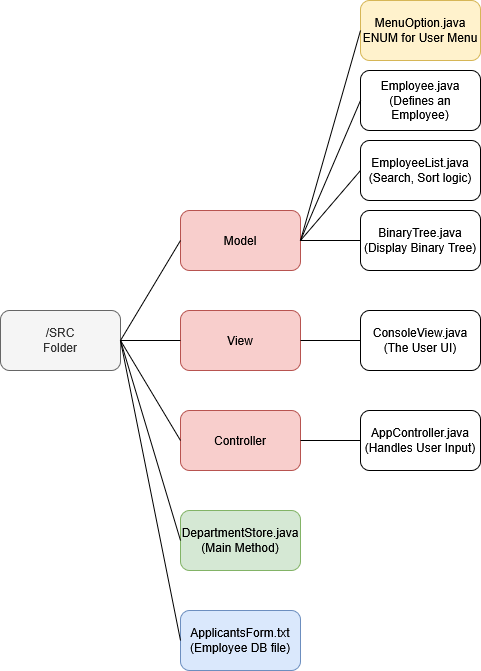

The diagram above was exported from draw.io. Its source (the exported page's mxGraphModel, read from the mxfile embedded in the PNG):
<mxGraphModel dx="983" dy="537" grid="1" gridSize="10" guides="1" tooltips="1" connect="1" arrows="1" fold="1" page="1" pageScale="1" pageWidth="850" pageHeight="1100" math="0" shadow="0">
  <root>
    <mxCell id="0" />
    <mxCell id="1" parent="0" />
    <mxCell id="XUz9GvimUofmCTgHAhmL-1" parent="1" style="rounded=1;whiteSpace=wrap;html=1;fillColor=#d5e8d4;strokeColor=#82b366;" value="DepartmentStore.java&lt;br&gt;(Main Method)" vertex="1">
      <mxGeometry height="60" width="120" x="290" y="520" as="geometry" />
    </mxCell>
    <mxCell id="XUz9GvimUofmCTgHAhmL-2" parent="1" style="rounded=1;whiteSpace=wrap;html=1;fillColor=#f8cecc;strokeColor=#b85450;" value="View" vertex="1">
      <mxGeometry height="60" width="120" x="290" y="320" as="geometry" />
    </mxCell>
    <mxCell id="XUz9GvimUofmCTgHAhmL-3" parent="1" style="rounded=1;whiteSpace=wrap;html=1;fillColor=#f8cecc;strokeColor=#b85450;" value="Model" vertex="1">
      <mxGeometry height="60" width="120" x="290" y="220" as="geometry" />
    </mxCell>
    <mxCell id="XUz9GvimUofmCTgHAhmL-4" parent="1" style="rounded=1;whiteSpace=wrap;html=1;fillColor=#f8cecc;strokeColor=#b85450;" value="Controller" vertex="1">
      <mxGeometry height="60" width="120" x="290" y="420" as="geometry" />
    </mxCell>
    <mxCell id="XUz9GvimUofmCTgHAhmL-5" parent="1" style="rounded=1;whiteSpace=wrap;html=1;fillColor=#dae8fc;strokeColor=#6c8ebf;" value="ApplicantsForm.txt&lt;br&gt;(Employee DB file)" vertex="1">
      <mxGeometry height="60" width="120" x="290" y="620" as="geometry" />
    </mxCell>
    <mxCell id="XUz9GvimUofmCTgHAhmL-6" parent="1" style="rounded=1;whiteSpace=wrap;html=1;fillColor=#f5f5f5;fontColor=#333333;strokeColor=#666666;" value="/SRC&lt;br&gt;Folder" vertex="1">
      <mxGeometry height="60" width="120" x="110" y="320" as="geometry" />
    </mxCell>
    <mxCell id="XUz9GvimUofmCTgHAhmL-7" parent="1" style="rounded=1;whiteSpace=wrap;html=1;" value="Employee.java&lt;br&gt;(Defines an Employee)" vertex="1">
      <mxGeometry height="60" width="120" x="470" y="80" as="geometry" />
    </mxCell>
    <mxCell id="XUz9GvimUofmCTgHAhmL-8" parent="1" style="rounded=1;whiteSpace=wrap;html=1;" value="BinaryTree.java&lt;br&gt;(Display Binary Tree)" vertex="1">
      <mxGeometry height="60" width="120" x="470" y="220" as="geometry" />
    </mxCell>
    <mxCell id="XUz9GvimUofmCTgHAhmL-9" parent="1" style="rounded=1;whiteSpace=wrap;html=1;" value="EmployeeList.java&lt;br&gt;(Search, Sort logic)" vertex="1">
      <mxGeometry height="60" width="120" x="470" y="150" as="geometry" />
    </mxCell>
    <mxCell id="XUz9GvimUofmCTgHAhmL-10" parent="1" style="rounded=1;whiteSpace=wrap;html=1;" value="ConsoleView.java&lt;br&gt;(The User UI)" vertex="1">
      <mxGeometry height="60" width="120" x="470" y="320" as="geometry" />
    </mxCell>
    <mxCell id="XUz9GvimUofmCTgHAhmL-11" parent="1" style="rounded=1;whiteSpace=wrap;html=1;" value="AppController.java&lt;br&gt;(Handles User Input)" vertex="1">
      <mxGeometry height="60" width="120" x="470" y="420" as="geometry" />
    </mxCell>
    <mxCell id="XUz9GvimUofmCTgHAhmL-12" parent="1" style="rounded=1;whiteSpace=wrap;html=1;fillColor=#fff2cc;strokeColor=#d6b656;" value="MenuOption.java&lt;br&gt;ENUM for User Menu" vertex="1">
      <mxGeometry height="60" width="120" x="470" y="10" as="geometry" />
    </mxCell>
    <mxCell id="XUz9GvimUofmCTgHAhmL-13" edge="1" parent="1" source="XUz9GvimUofmCTgHAhmL-6" style="endArrow=none;html=1;rounded=0;exitX=1;exitY=0.5;exitDx=0;exitDy=0;entryX=0;entryY=0.5;entryDx=0;entryDy=0;" target="XUz9GvimUofmCTgHAhmL-3" value="">
      <mxGeometry height="50" relative="1" width="50" as="geometry">
        <mxPoint x="340" y="340" as="sourcePoint" />
        <mxPoint x="390" y="290" as="targetPoint" />
      </mxGeometry>
    </mxCell>
    <mxCell id="XUz9GvimUofmCTgHAhmL-14" edge="1" parent="1" source="XUz9GvimUofmCTgHAhmL-6" style="endArrow=none;html=1;rounded=0;exitX=1;exitY=0.5;exitDx=0;exitDy=0;entryX=0;entryY=0.5;entryDx=0;entryDy=0;" target="XUz9GvimUofmCTgHAhmL-2" value="">
      <mxGeometry height="50" relative="1" width="50" as="geometry">
        <mxPoint x="240" y="440" as="sourcePoint" />
        <mxPoint x="300" y="340" as="targetPoint" />
      </mxGeometry>
    </mxCell>
    <mxCell id="XUz9GvimUofmCTgHAhmL-15" edge="1" parent="1" style="endArrow=none;html=1;rounded=0;entryX=0;entryY=0.5;entryDx=0;entryDy=0;" target="XUz9GvimUofmCTgHAhmL-4" value="">
      <mxGeometry height="50" relative="1" width="50" as="geometry">
        <mxPoint x="230" y="350" as="sourcePoint" />
        <mxPoint x="330" y="420" as="targetPoint" />
      </mxGeometry>
    </mxCell>
    <mxCell id="XUz9GvimUofmCTgHAhmL-16" edge="1" parent="1" source="XUz9GvimUofmCTgHAhmL-6" style="endArrow=none;html=1;rounded=0;exitX=1;exitY=0.5;exitDx=0;exitDy=0;entryX=0;entryY=0.5;entryDx=0;entryDy=0;" target="XUz9GvimUofmCTgHAhmL-1" value="">
      <mxGeometry height="50" relative="1" width="50" as="geometry">
        <mxPoint x="190" y="700" as="sourcePoint" />
        <mxPoint x="250" y="600" as="targetPoint" />
      </mxGeometry>
    </mxCell>
    <mxCell id="XUz9GvimUofmCTgHAhmL-17" edge="1" parent="1" source="XUz9GvimUofmCTgHAhmL-6" style="endArrow=none;html=1;rounded=0;entryX=0;entryY=0.5;entryDx=0;entryDy=0;exitX=1;exitY=0.5;exitDx=0;exitDy=0;" target="XUz9GvimUofmCTgHAhmL-5" value="">
      <mxGeometry height="50" relative="1" width="50" as="geometry">
        <mxPoint x="210" y="490" as="sourcePoint" />
        <mxPoint x="310" y="570" as="targetPoint" />
      </mxGeometry>
    </mxCell>
    <mxCell id="XUz9GvimUofmCTgHAhmL-18" edge="1" parent="1" source="XUz9GvimUofmCTgHAhmL-4" style="endArrow=none;html=1;rounded=0;exitX=1;exitY=0.5;exitDx=0;exitDy=0;entryX=0;entryY=0.5;entryDx=0;entryDy=0;" target="XUz9GvimUofmCTgHAhmL-11" value="">
      <mxGeometry height="50" relative="1" width="50" as="geometry">
        <mxPoint x="470" y="570" as="sourcePoint" />
        <mxPoint x="530" y="470" as="targetPoint" />
      </mxGeometry>
    </mxCell>
    <mxCell id="XUz9GvimUofmCTgHAhmL-19" edge="1" parent="1" source="XUz9GvimUofmCTgHAhmL-2" style="endArrow=none;html=1;rounded=0;exitX=1;exitY=0.5;exitDx=0;exitDy=0;entryX=0;entryY=0.5;entryDx=0;entryDy=0;" target="XUz9GvimUofmCTgHAhmL-10" value="">
      <mxGeometry height="50" relative="1" width="50" as="geometry">
        <mxPoint x="430" y="470" as="sourcePoint" />
        <mxPoint x="490" y="370" as="targetPoint" />
      </mxGeometry>
    </mxCell>
    <mxCell id="XUz9GvimUofmCTgHAhmL-20" edge="1" parent="1" source="XUz9GvimUofmCTgHAhmL-3" style="endArrow=none;html=1;rounded=0;exitX=1;exitY=0.5;exitDx=0;exitDy=0;entryX=0;entryY=0.5;entryDx=0;entryDy=0;" target="XUz9GvimUofmCTgHAhmL-8" value="">
      <mxGeometry height="50" relative="1" width="50" as="geometry">
        <mxPoint x="380" y="440" as="sourcePoint" />
        <mxPoint x="440" y="340" as="targetPoint" />
      </mxGeometry>
    </mxCell>
    <mxCell id="XUz9GvimUofmCTgHAhmL-22" edge="1" parent="1" source="XUz9GvimUofmCTgHAhmL-3" style="endArrow=none;html=1;rounded=0;entryX=0;entryY=0.5;entryDx=0;entryDy=0;exitX=1;exitY=0.5;exitDx=0;exitDy=0;" target="XUz9GvimUofmCTgHAhmL-9" value="">
      <mxGeometry height="50" relative="1" width="50" as="geometry">
        <mxPoint x="320" y="280" as="sourcePoint" />
        <mxPoint x="370" y="230" as="targetPoint" />
      </mxGeometry>
    </mxCell>
    <mxCell id="XUz9GvimUofmCTgHAhmL-24" edge="1" parent="1" style="endArrow=none;html=1;rounded=0;entryX=0;entryY=0.5;entryDx=0;entryDy=0;" target="XUz9GvimUofmCTgHAhmL-7" value="">
      <mxGeometry height="50" relative="1" width="50" as="geometry">
        <mxPoint x="410" y="250" as="sourcePoint" />
        <mxPoint x="520" y="180" as="targetPoint" />
      </mxGeometry>
    </mxCell>
    <mxCell id="XUz9GvimUofmCTgHAhmL-25" edge="1" parent="1" style="endArrow=none;html=1;rounded=0;entryX=0;entryY=0.5;entryDx=0;entryDy=0;" target="XUz9GvimUofmCTgHAhmL-12" value="">
      <mxGeometry height="50" relative="1" width="50" as="geometry">
        <mxPoint x="410" y="250" as="sourcePoint" />
        <mxPoint x="460" y="140" as="targetPoint" />
      </mxGeometry>
    </mxCell>
  </root>
</mxGraphModel>